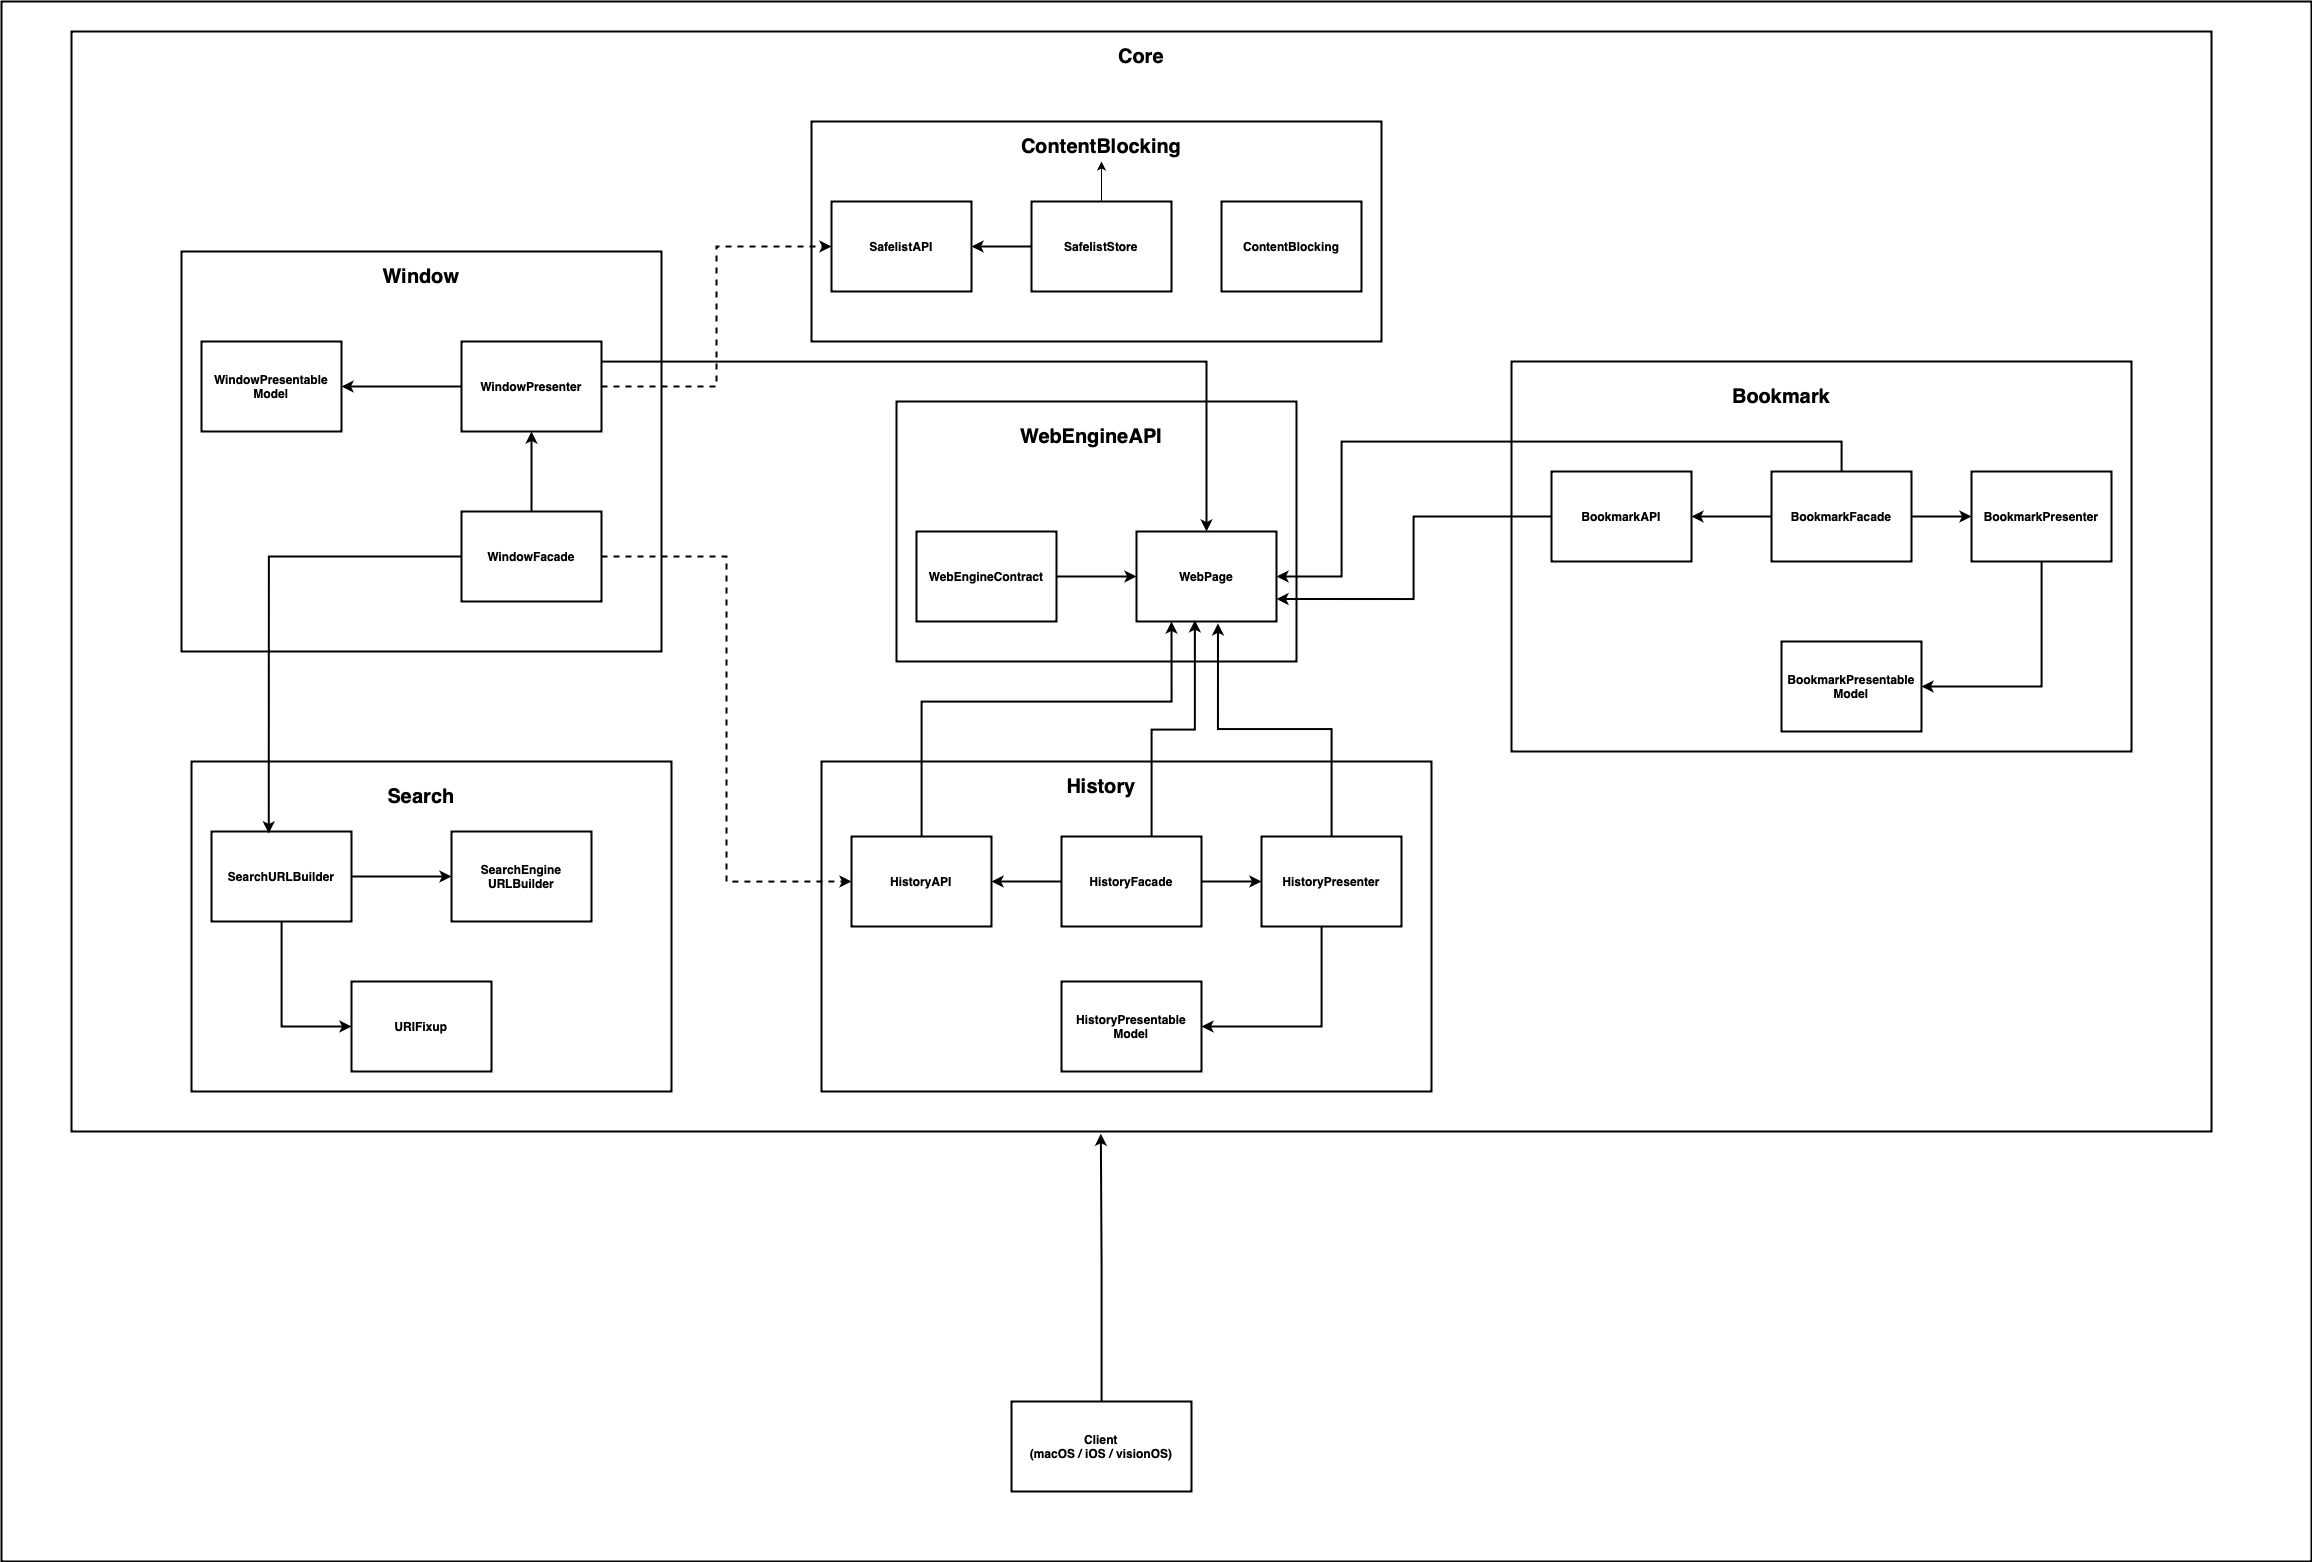

The diagram above was exported from draw.io. Its source (the exported page's mxGraphModel, read from the mxfile embedded in the PNG):
<mxGraphModel dx="2189" dy="1467" grid="1" gridSize="10" guides="1" tooltips="1" connect="1" arrows="1" fold="1" page="1" pageScale="1" pageWidth="827" pageHeight="1169" math="0" shadow="0">
  <root>
    <mxCell id="0" />
    <mxCell id="1" parent="0" />
    <mxCell id="2" value="" style="rounded=0;whiteSpace=wrap;html=1;strokeWidth=2;" vertex="1" parent="1">
      <mxGeometry x="50" y="130" width="2310" height="1560" as="geometry" />
    </mxCell>
    <mxCell id="3" value="" style="rounded=0;whiteSpace=wrap;html=1;strokeWidth=2;" vertex="1" parent="1">
      <mxGeometry x="120" y="160" width="2140" height="1100" as="geometry" />
    </mxCell>
    <mxCell id="4" value="Core" style="text;html=1;align=center;verticalAlign=middle;whiteSpace=wrap;rounded=0;fontStyle=1;fontSize=20;strokeWidth=2;" vertex="1" parent="1">
      <mxGeometry x="1160" y="170" width="60" height="30" as="geometry" />
    </mxCell>
    <mxCell id="5" value="" style="rounded=0;whiteSpace=wrap;html=1;strokeWidth=2;" vertex="1" parent="1">
      <mxGeometry x="1560" y="490" width="620" height="390" as="geometry" />
    </mxCell>
    <mxCell id="6" value="" style="rounded=0;whiteSpace=wrap;html=1;strokeWidth=2;" vertex="1" parent="1">
      <mxGeometry x="860" y="250" width="570" height="220" as="geometry" />
    </mxCell>
    <mxCell id="7" value="" style="rounded=0;whiteSpace=wrap;html=1;strokeWidth=2;" vertex="1" parent="1">
      <mxGeometry x="870" y="890" width="610" height="330" as="geometry" />
    </mxCell>
    <mxCell id="8" value="" style="rounded=0;whiteSpace=wrap;html=1;strokeWidth=2;" vertex="1" parent="1">
      <mxGeometry x="240" y="890" width="480" height="330" as="geometry" />
    </mxCell>
    <mxCell id="9" value="" style="rounded=0;whiteSpace=wrap;html=1;strokeWidth=2;" vertex="1" parent="1">
      <mxGeometry x="230" y="380" width="480" height="400" as="geometry" />
    </mxCell>
    <mxCell id="10" value="&lt;font&gt;&lt;b&gt;Client&lt;/b&gt;&lt;/font&gt;&lt;div&gt;&lt;font&gt;&lt;b&gt;(macOS / iOS / visionOS)&lt;/b&gt;&lt;/font&gt;&lt;/div&gt;" style="rounded=0;whiteSpace=wrap;html=1;strokeWidth=2;" vertex="1" parent="1">
      <mxGeometry x="1060" y="1530" width="180" height="90" as="geometry" />
    </mxCell>
    <mxCell id="11" style="edgeStyle=orthogonalEdgeStyle;rounded=0;orthogonalLoop=1;jettySize=auto;html=1;entryX=1;entryY=0.5;entryDx=0;entryDy=0;strokeWidth=2;" edge="1" source="13" target="15" parent="1">
      <mxGeometry relative="1" as="geometry" />
    </mxCell>
    <mxCell id="12" style="edgeStyle=orthogonalEdgeStyle;rounded=0;orthogonalLoop=1;jettySize=auto;html=1;entryX=0;entryY=0.5;entryDx=0;entryDy=0;strokeWidth=2;dashed=1;" edge="1" source="13" target="20" parent="1">
      <mxGeometry relative="1" as="geometry" />
    </mxCell>
    <mxCell id="13" value="&lt;font&gt;&lt;b&gt;WindowPresenter&lt;/b&gt;&lt;/font&gt;" style="rounded=0;whiteSpace=wrap;html=1;strokeWidth=2;" vertex="1" parent="1">
      <mxGeometry x="510" y="470" width="140" height="90" as="geometry" />
    </mxCell>
    <mxCell id="14" value="Window" style="text;html=1;align=center;verticalAlign=middle;whiteSpace=wrap;rounded=0;fontStyle=1;fontSize=20;strokeWidth=2;" vertex="1" parent="1">
      <mxGeometry x="440" y="390" width="60" height="30" as="geometry" />
    </mxCell>
    <mxCell id="15" value="&lt;font&gt;&lt;b&gt;WindowPresentable&lt;/b&gt;&lt;/font&gt;&lt;div&gt;&lt;font&gt;&lt;b&gt;Model&lt;/b&gt;&lt;/font&gt;&lt;/div&gt;" style="rounded=0;whiteSpace=wrap;html=1;strokeWidth=2;" vertex="1" parent="1">
      <mxGeometry x="250" y="470" width="140" height="90" as="geometry" />
    </mxCell>
    <mxCell id="16" style="edgeStyle=orthogonalEdgeStyle;rounded=0;orthogonalLoop=1;jettySize=auto;html=1;entryX=0.5;entryY=1;entryDx=0;entryDy=0;strokeWidth=2;" edge="1" source="18" target="13" parent="1">
      <mxGeometry relative="1" as="geometry" />
    </mxCell>
    <mxCell id="17" style="edgeStyle=orthogonalEdgeStyle;rounded=0;orthogonalLoop=1;jettySize=auto;html=1;entryX=0;entryY=0.5;entryDx=0;entryDy=0;strokeWidth=2;dashed=1;" edge="1" source="18" target="26" parent="1">
      <mxGeometry relative="1" as="geometry" />
    </mxCell>
    <mxCell id="18" value="&lt;font&gt;&lt;b&gt;WindowFacade&lt;/b&gt;&lt;/font&gt;" style="rounded=0;whiteSpace=wrap;html=1;strokeWidth=2;" vertex="1" parent="1">
      <mxGeometry x="510" y="640" width="140" height="90" as="geometry" />
    </mxCell>
    <mxCell id="19" value="ContentBlocking" style="text;html=1;align=center;verticalAlign=middle;whiteSpace=wrap;rounded=0;fontStyle=1;fontSize=20;strokeWidth=2;" vertex="1" parent="1">
      <mxGeometry x="1120" y="260" width="60" height="30" as="geometry" />
    </mxCell>
    <mxCell id="20" value="&lt;font&gt;&lt;b&gt;SafelistAPI&lt;/b&gt;&lt;/font&gt;" style="rounded=0;whiteSpace=wrap;html=1;strokeWidth=2;" vertex="1" parent="1">
      <mxGeometry x="880" y="330" width="140" height="90" as="geometry" />
    </mxCell>
    <mxCell id="21" style="edgeStyle=orthogonalEdgeStyle;rounded=0;orthogonalLoop=1;jettySize=auto;html=1;entryX=1;entryY=0.5;entryDx=0;entryDy=0;strokeWidth=2;" edge="1" source="23" target="20" parent="1">
      <mxGeometry relative="1" as="geometry" />
    </mxCell>
    <mxCell id="22" value="" style="edgeStyle=orthogonalEdgeStyle;rounded=0;orthogonalLoop=1;jettySize=auto;html=1;" edge="1" source="23" target="19" parent="1">
      <mxGeometry relative="1" as="geometry" />
    </mxCell>
    <mxCell id="23" value="&lt;font&gt;&lt;b&gt;SafelistStore&lt;/b&gt;&lt;/font&gt;" style="rounded=0;whiteSpace=wrap;html=1;strokeWidth=2;" vertex="1" parent="1">
      <mxGeometry x="1080" y="330" width="140" height="90" as="geometry" />
    </mxCell>
    <mxCell id="24" value="&lt;font&gt;&lt;b&gt;ContentBlocking&lt;/b&gt;&lt;/font&gt;" style="rounded=0;whiteSpace=wrap;html=1;strokeWidth=2;" vertex="1" parent="1">
      <mxGeometry x="1270" y="330" width="140" height="90" as="geometry" />
    </mxCell>
    <mxCell id="25" value="History" style="text;html=1;align=center;verticalAlign=middle;whiteSpace=wrap;rounded=0;fontStyle=1;fontSize=20;strokeWidth=2;" vertex="1" parent="1">
      <mxGeometry x="1120" y="900" width="60" height="30" as="geometry" />
    </mxCell>
    <mxCell id="26" value="&lt;font&gt;&lt;b&gt;HistoryAPI&lt;/b&gt;&lt;/font&gt;" style="rounded=0;whiteSpace=wrap;html=1;strokeWidth=2;" vertex="1" parent="1">
      <mxGeometry x="900" y="965" width="140" height="90" as="geometry" />
    </mxCell>
    <mxCell id="27" style="edgeStyle=orthogonalEdgeStyle;rounded=0;orthogonalLoop=1;jettySize=auto;html=1;entryX=1;entryY=0.5;entryDx=0;entryDy=0;strokeWidth=2;" edge="1" source="29" target="26" parent="1">
      <mxGeometry relative="1" as="geometry" />
    </mxCell>
    <mxCell id="28" style="edgeStyle=orthogonalEdgeStyle;rounded=0;orthogonalLoop=1;jettySize=auto;html=1;entryX=0;entryY=0.5;entryDx=0;entryDy=0;strokeWidth=2;" edge="1" source="29" target="31" parent="1">
      <mxGeometry relative="1" as="geometry" />
    </mxCell>
    <mxCell id="29" value="&lt;font&gt;&lt;b&gt;HistoryFacade&lt;/b&gt;&lt;/font&gt;" style="rounded=0;whiteSpace=wrap;html=1;strokeWidth=2;" vertex="1" parent="1">
      <mxGeometry x="1110" y="965" width="140" height="90" as="geometry" />
    </mxCell>
    <mxCell id="30" style="edgeStyle=orthogonalEdgeStyle;rounded=0;orthogonalLoop=1;jettySize=auto;html=1;entryX=1;entryY=0.5;entryDx=0;entryDy=0;strokeWidth=2;" edge="1" source="31" target="32" parent="1">
      <mxGeometry relative="1" as="geometry">
        <Array as="points">
          <mxPoint x="1370" y="1155" />
        </Array>
      </mxGeometry>
    </mxCell>
    <mxCell id="31" value="&lt;font&gt;&lt;b&gt;HistoryPresenter&lt;/b&gt;&lt;/font&gt;" style="rounded=0;whiteSpace=wrap;html=1;strokeWidth=2;" vertex="1" parent="1">
      <mxGeometry x="1310" y="965" width="140" height="90" as="geometry" />
    </mxCell>
    <mxCell id="32" value="&lt;font&gt;&lt;b&gt;HistoryPresentable&lt;/b&gt;&lt;/font&gt;&lt;div&gt;&lt;font&gt;&lt;b&gt;Model&lt;/b&gt;&lt;/font&gt;&lt;/div&gt;" style="rounded=0;whiteSpace=wrap;html=1;strokeWidth=2;" vertex="1" parent="1">
      <mxGeometry x="1110" y="1110" width="140" height="90" as="geometry" />
    </mxCell>
    <mxCell id="33" value="Search" style="text;html=1;align=center;verticalAlign=middle;whiteSpace=wrap;rounded=0;fontStyle=1;fontSize=20;strokeWidth=2;" vertex="1" parent="1">
      <mxGeometry x="440" y="910" width="60" height="30" as="geometry" />
    </mxCell>
    <mxCell id="34" style="edgeStyle=orthogonalEdgeStyle;rounded=0;orthogonalLoop=1;jettySize=auto;html=1;entryX=0;entryY=0.5;entryDx=0;entryDy=0;strokeWidth=2;" edge="1" source="36" target="38" parent="1">
      <mxGeometry relative="1" as="geometry" />
    </mxCell>
    <mxCell id="35" style="edgeStyle=orthogonalEdgeStyle;rounded=0;orthogonalLoop=1;jettySize=auto;html=1;entryX=0;entryY=0.5;entryDx=0;entryDy=0;strokeWidth=2;" edge="1" source="36" target="39" parent="1">
      <mxGeometry relative="1" as="geometry" />
    </mxCell>
    <mxCell id="36" value="&lt;font&gt;&lt;b&gt;SearchURLBuilder&lt;/b&gt;&lt;/font&gt;" style="rounded=0;whiteSpace=wrap;html=1;strokeWidth=2;" vertex="1" parent="1">
      <mxGeometry x="260" y="960" width="140" height="90" as="geometry" />
    </mxCell>
    <mxCell id="37" style="edgeStyle=orthogonalEdgeStyle;rounded=0;orthogonalLoop=1;jettySize=auto;html=1;entryX=0.409;entryY=0.021;entryDx=0;entryDy=0;entryPerimeter=0;strokeWidth=2;" edge="1" source="18" target="36" parent="1">
      <mxGeometry relative="1" as="geometry" />
    </mxCell>
    <mxCell id="38" value="&lt;font&gt;&lt;b&gt;SearchEngine&lt;/b&gt;&lt;/font&gt;&lt;div&gt;&lt;font&gt;&lt;b&gt;URLBuilder&lt;/b&gt;&lt;/font&gt;&lt;/div&gt;" style="rounded=0;whiteSpace=wrap;html=1;strokeWidth=2;" vertex="1" parent="1">
      <mxGeometry x="500" y="960" width="140" height="90" as="geometry" />
    </mxCell>
    <mxCell id="39" value="&lt;b&gt;URIFixup&lt;/b&gt;" style="rounded=0;whiteSpace=wrap;html=1;strokeWidth=2;" vertex="1" parent="1">
      <mxGeometry x="400" y="1110" width="140" height="90" as="geometry" />
    </mxCell>
    <mxCell id="40" value="Bookmark" style="text;html=1;align=center;verticalAlign=middle;whiteSpace=wrap;rounded=0;fontStyle=1;fontSize=20;strokeWidth=2;" vertex="1" parent="1">
      <mxGeometry x="1800" y="510" width="60" height="30" as="geometry" />
    </mxCell>
    <mxCell id="41" value="&lt;font&gt;&lt;b&gt;BookmarkAPI&lt;/b&gt;&lt;/font&gt;" style="rounded=0;whiteSpace=wrap;html=1;strokeWidth=2;" vertex="1" parent="1">
      <mxGeometry x="1600" y="600" width="140" height="90" as="geometry" />
    </mxCell>
    <mxCell id="42" style="edgeStyle=orthogonalEdgeStyle;rounded=0;orthogonalLoop=1;jettySize=auto;html=1;entryX=1;entryY=0.5;entryDx=0;entryDy=0;strokeWidth=2;" edge="1" source="44" target="41" parent="1">
      <mxGeometry relative="1" as="geometry" />
    </mxCell>
    <mxCell id="43" style="edgeStyle=orthogonalEdgeStyle;rounded=0;orthogonalLoop=1;jettySize=auto;html=1;entryX=0;entryY=0.5;entryDx=0;entryDy=0;strokeWidth=2;" edge="1" source="44" target="46" parent="1">
      <mxGeometry relative="1" as="geometry" />
    </mxCell>
    <mxCell id="44" value="&lt;font&gt;&lt;b&gt;BookmarkFacade&lt;/b&gt;&lt;/font&gt;" style="rounded=0;whiteSpace=wrap;html=1;strokeWidth=2;" vertex="1" parent="1">
      <mxGeometry x="1820" y="600" width="140" height="90" as="geometry" />
    </mxCell>
    <mxCell id="45" style="edgeStyle=orthogonalEdgeStyle;rounded=0;orthogonalLoop=1;jettySize=auto;html=1;entryX=1;entryY=0.5;entryDx=0;entryDy=0;strokeWidth=2;" edge="1" source="46" target="47" parent="1">
      <mxGeometry relative="1" as="geometry">
        <Array as="points">
          <mxPoint x="2090" y="815" />
        </Array>
      </mxGeometry>
    </mxCell>
    <mxCell id="46" value="&lt;font&gt;&lt;b&gt;BookmarkPresenter&lt;/b&gt;&lt;/font&gt;" style="rounded=0;whiteSpace=wrap;html=1;strokeWidth=2;" vertex="1" parent="1">
      <mxGeometry x="2020" y="600" width="140" height="90" as="geometry" />
    </mxCell>
    <mxCell id="47" value="&lt;font&gt;&lt;b&gt;BookmarkPresentable&lt;/b&gt;&lt;/font&gt;&lt;div&gt;&lt;font&gt;&lt;b&gt;Model&lt;/b&gt;&lt;/font&gt;&lt;/div&gt;" style="rounded=0;whiteSpace=wrap;html=1;strokeWidth=2;" vertex="1" parent="1">
      <mxGeometry x="1830" y="770" width="140" height="90" as="geometry" />
    </mxCell>
    <mxCell id="48" value="" style="rounded=0;whiteSpace=wrap;html=1;strokeWidth=2;" vertex="1" parent="1">
      <mxGeometry x="945" y="530" width="400" height="260" as="geometry" />
    </mxCell>
    <mxCell id="49" value="WebEngineAPI" style="text;html=1;align=center;verticalAlign=middle;whiteSpace=wrap;rounded=0;fontStyle=1;fontSize=20;strokeWidth=2;" vertex="1" parent="1">
      <mxGeometry x="1110" y="550" width="60" height="30" as="geometry" />
    </mxCell>
    <mxCell id="50" style="edgeStyle=orthogonalEdgeStyle;rounded=0;orthogonalLoop=1;jettySize=auto;html=1;entryX=0;entryY=0.5;entryDx=0;entryDy=0;strokeWidth=2;" edge="1" source="51" target="52" parent="1">
      <mxGeometry relative="1" as="geometry" />
    </mxCell>
    <mxCell id="51" value="&lt;font&gt;&lt;b&gt;WebEngineContract&lt;/b&gt;&lt;/font&gt;" style="rounded=0;whiteSpace=wrap;html=1;strokeWidth=2;" vertex="1" parent="1">
      <mxGeometry x="965" y="660" width="140" height="90" as="geometry" />
    </mxCell>
    <mxCell id="52" value="&lt;font&gt;&lt;b&gt;WebPage&lt;/b&gt;&lt;/font&gt;" style="rounded=0;whiteSpace=wrap;html=1;strokeWidth=2;" vertex="1" parent="1">
      <mxGeometry x="1185" y="660" width="140" height="90" as="geometry" />
    </mxCell>
    <mxCell id="53" style="edgeStyle=orthogonalEdgeStyle;rounded=0;orthogonalLoop=1;jettySize=auto;html=1;strokeWidth=2;" edge="1" source="13" target="52" parent="1">
      <mxGeometry relative="1" as="geometry">
        <Array as="points">
          <mxPoint x="1255" y="490" />
        </Array>
      </mxGeometry>
    </mxCell>
    <mxCell id="54" style="edgeStyle=orthogonalEdgeStyle;rounded=0;orthogonalLoop=1;jettySize=auto;html=1;entryX=0.417;entryY=0.986;entryDx=0;entryDy=0;entryPerimeter=0;strokeWidth=2;" edge="1" source="29" target="52" parent="1">
      <mxGeometry relative="1" as="geometry">
        <Array as="points">
          <mxPoint x="1200" y="858" />
          <mxPoint x="1243" y="858" />
        </Array>
      </mxGeometry>
    </mxCell>
    <mxCell id="55" style="edgeStyle=orthogonalEdgeStyle;rounded=0;orthogonalLoop=1;jettySize=auto;html=1;entryX=0.25;entryY=1;entryDx=0;entryDy=0;strokeWidth=2;" edge="1" source="26" target="52" parent="1">
      <mxGeometry relative="1" as="geometry">
        <Array as="points">
          <mxPoint x="970" y="830" />
          <mxPoint x="1220" y="830" />
        </Array>
      </mxGeometry>
    </mxCell>
    <mxCell id="56" style="edgeStyle=orthogonalEdgeStyle;rounded=0;orthogonalLoop=1;jettySize=auto;html=1;entryX=0.582;entryY=1.021;entryDx=0;entryDy=0;entryPerimeter=0;strokeWidth=2;" edge="1" source="31" target="52" parent="1">
      <mxGeometry relative="1" as="geometry" />
    </mxCell>
    <mxCell id="57" style="edgeStyle=orthogonalEdgeStyle;rounded=0;orthogonalLoop=1;jettySize=auto;html=1;entryX=1;entryY=0.75;entryDx=0;entryDy=0;strokeWidth=2;" edge="1" source="41" target="52" parent="1">
      <mxGeometry relative="1" as="geometry">
        <Array as="points">
          <mxPoint x="1462" y="645" />
          <mxPoint x="1462" y="728" />
        </Array>
      </mxGeometry>
    </mxCell>
    <mxCell id="58" style="edgeStyle=orthogonalEdgeStyle;rounded=0;orthogonalLoop=1;jettySize=auto;html=1;entryX=1;entryY=0.5;entryDx=0;entryDy=0;strokeWidth=2;" edge="1" source="44" target="52" parent="1">
      <mxGeometry relative="1" as="geometry">
        <Array as="points">
          <mxPoint x="1890" y="570" />
          <mxPoint x="1390" y="570" />
          <mxPoint x="1390" y="705" />
        </Array>
      </mxGeometry>
    </mxCell>
    <mxCell id="59" style="edgeStyle=orthogonalEdgeStyle;rounded=0;orthogonalLoop=1;jettySize=auto;html=1;entryX=0.481;entryY=1.002;entryDx=0;entryDy=0;entryPerimeter=0;strokeWidth=2;" edge="1" source="10" target="3" parent="1">
      <mxGeometry relative="1" as="geometry" />
    </mxCell>
  </root>
</mxGraphModel>